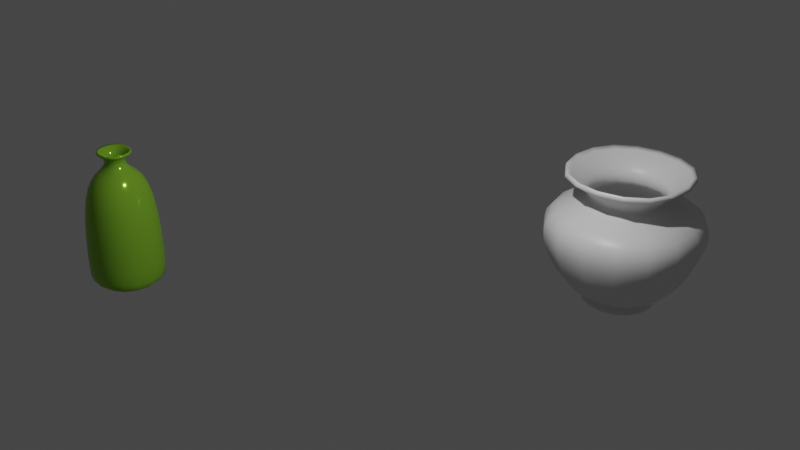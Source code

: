 # Source: vase_with_ref.blend  (saved by Blender 2.80.75; exported with 4.5.12 LTS)
import bpy
from mathutils import Matrix  # noqa: F401  (used for matrix-valued properties, if any)

bpy.ops.wm.read_factory_settings(use_empty=True)
scene = bpy.context.scene
scene.name = 'Scene'

# ---- collections
col_collection = bpy.data.collections.new('Collection'); scene.collection.children.link(col_collection)

# ---- materials (node trees are filled in below, after node groups)
mat_material = bpy.data.materials.new('Material')
mat_material.alpha_threshold = 0.0
mat_material.use_transparent_shadow = False
mat_material.line_color = (0.0, 0.0, 0.0, 1.0)
mat_material_001 = bpy.data.materials.new('Material.001')
mat_material_001.use_transparent_shadow = False

# ---- material node trees
mat_material.use_nodes = True; mat_material.node_tree.nodes.clear()
_N = mat_material.node_tree.nodes; _L = mat_material.node_tree.links
n0 = _N.new('ShaderNodeOutputMaterial'); n0.name = 'Material Output'; n0.location = (300, 300)
n1 = _N.new('ShaderNodeBsdfPrincipled'); n1.name = 'Principled BSDF'; n1.location = (10, 300)
n1.distribution = 'GGX'
n1.subsurface_method = 'BURLEY'
n1.inputs[2].default_value = 0.4
n1.inputs[3].default_value = 1.45
n1.inputs[27].default_value = (0.0, 0.0, 0.0, 1.0)
n1.inputs[28].default_value = 1.0
_L.new(n1.outputs[0], n0.inputs[0])
n0.is_active_output = True
mat_material_001.use_nodes = True; mat_material_001.node_tree.nodes.clear()
_N = mat_material_001.node_tree.nodes; _L = mat_material_001.node_tree.links
n0 = _N.new('ShaderNodeOutputMaterial'); n0.name = 'Material Output'; n0.location = (300, 300)
n1 = _N.new('ShaderNodeBsdfPrincipled'); n1.name = 'Principled BSDF'; n1.location = (10, 300)
n1.distribution = 'GGX'
n1.subsurface_method = 'BURLEY'
n1.inputs[0].default_value = (0.2661, 0.5489, 0.04018, 1.0)
n1.inputs[1].default_value = 0.2629
n1.inputs[2].default_value = 0.1286
n1.inputs[3].default_value = 1.45
n1.inputs[13].default_value = 0.1029
n1.inputs[20].default_value = 0.0
n1.inputs[27].default_value = (0.0, 0.0, 0.0, 1.0)
n1.inputs[28].default_value = 1.0
_L.new(n1.outputs[0], n0.inputs[0])
n0.is_active_output = True

# ---- world
world_world = bpy.data.worlds.new('World'); scene.world = world_world
world_world.use_nodes = True; world_world.node_tree.nodes.clear()
_N = world_world.node_tree.nodes; _L = world_world.node_tree.links
n0 = _N.new('ShaderNodeOutputWorld'); n0.name = 'World Output'; n0.location = (300, 300)
n1 = _N.new('ShaderNodeBackground'); n1.name = 'Background'; n1.location = (10, 300)
n1.inputs[0].default_value = (0.05088, 0.05088, 0.05088, 1.0)
_L.new(n1.outputs[0], n0.inputs[0])
n0.is_active_output = True
world_world.color = (0.05088, 0.05088, 0.05088)
world_world.use_sun_shadow = False
world_world.sun_shadow_jitter_overblur = 0.0

# ---- lights
light_light = bpy.data.lights.new('Light', 'POINT')
light_light.transmission_factor = 0.0
light_light.energy = 1000.0
light_light.shadow_soft_size = 0.1
light_light.shadow_maximum_resolution = 0.006
light_light.use_absolute_resolution = True

# ---- meshes
me_cube = bpy.data.meshes.new('Cube')
me_cube.from_pydata([(1.261, 1.261, 0.7718), (0.6881, 0.6881, -1.0), (1.261, -1.261, 0.7718), (0.6881, -0.6881, -1.0), (-1.261, 1.261, 0.7718), (-0.6881, 0.6881, -1.0), (-1.261, -1.261, 0.7718), (-0.6881, -0.6881, -1.0), (0.64, 0.64, 0.4367), (-0.64, -0.64, 0.4367), (0.64, -0.64, 0.4367), (-0.64, 0.64, 0.4367), (1.636, 1.636, -0.1457), (1.636, -1.636, -0.1457), (-1.636, 1.636, -0.1457), (-1.636, -1.636, -0.1457), (-0.9094, -0.9094, 0.6299), (0.9094, 0.9094, 0.6299), (0.9094, -0.9094, 0.6299), (-0.9094, 0.9094, 0.6299), (-1.627, -1.627, 0.3073), (1.627, 1.627, 0.3073), (1.627, -1.627, 0.3073), (-1.627, 1.627, 0.3073), (1.065, 1.065, -0.7823), (1.065, -1.065, -0.7823), (-1.065, 1.065, -0.7823), (-1.065, -1.065, -0.7823), (0.5423, 0.5423, -0.866), (0.5423, -0.5423, -0.866), (-0.5423, 0.5423, -0.866), (-0.5423, -0.5423, -0.866), (0.7949, 0.7949, -0.9373), (0.7949, -0.7949, -0.9373), (-0.7949, 0.7949, -0.9373), (-0.7949, -0.7949, -0.9373)], [], [(21, 8, 10, 22), (18, 2, 6, 16), (16, 6, 4, 19), (23, 11, 8, 21), (17, 0, 2, 18), (19, 4, 0, 17), (20, 9, 11, 23), (22, 10, 9, 20), (25, 13, 15, 27), (27, 15, 14, 26), (26, 14, 12, 24), (24, 12, 13, 25), (11, 19, 17, 8), (8, 17, 18, 10), (9, 16, 19, 11), (10, 18, 16, 9), (13, 22, 20, 15), (15, 20, 23, 14), (14, 23, 21, 12), (12, 21, 22, 13), (28, 24, 25, 29), (30, 26, 24, 28), (31, 27, 26, 30), (29, 25, 27, 31), (33, 29, 31, 35), (35, 31, 30, 34), (34, 30, 28, 32), (32, 28, 29, 33), (1, 32, 33, 3), (5, 34, 32, 1), (7, 35, 34, 5), (3, 33, 35, 7), (5, 1, 3, 7)])
me_cube.polygons.foreach_set('use_smooth', [True] * 33)
_uv = me_cube.uv_layers.new(name='UVMap')
_uv.uv.foreach_set('vector', [0.267, 0.5, 0.3046, 0.5, 0.3046, 0.75, 0.267, 0.75, 0.6073, 0.25, 0.625, 0.25, 0.625, 0.5, 0.6073, 0.5, 0.6073, 0.5, 0.625, 0.5, 0.625, 0.75, 0.6073, 0.75, 0.767, 0.5, 0.8046, 0.5, 0.8046, 0.75, 0.767, 0.75, 0.3573, 0.5, 0.375, 0.5, 0.375, 0.75, 0.3573, 0.75, 0.8573, 0.5, 0.875, 0.5, 0.875, 0.75, 0.8573, 0.75, 0.517, 0.5, 0.5546, 0.5, 0.5546, 0.75, 0.517, 0.75, 0.517, 0.25, 0.5546, 0.25, 0.5546, 0.5, 0.517, 0.5, 0.4022, 0.25, 0.4648, 0.25, 0.4648, 0.5, 0.4022, 0.5, 0.4022, 0.5, 0.4648, 0.5, 0.4648, 0.75, 0.4022, 0.75, 0.6522, 0.5, 0.7148, 0.5, 0.7148, 0.75, 0.6522, 0.75, 0.1522, 0.5, 0.2148, 0.5, 0.2148, 0.75, 0.1522, 0.75, 0.8046, 0.5, 0.8573, 0.5, 0.8573, 0.75, 0.8046, 0.75, 0.3046, 0.5, 0.3573, 0.5, 0.3573, 0.75, 0.3046, 0.75, 0.5546, 0.5, 0.6073, 0.5, 0.6073, 0.75, 0.5546, 0.75, 0.5546, 0.25, 0.6073, 0.25, 0.6073, 0.5, 0.5546, 0.5, 0.4648, 0.25, 0.517, 0.25, 0.517, 0.5, 0.4648, 0.5, 0.4648, 0.5, 0.517, 0.5, 0.517, 0.75, 0.4648, 0.75, 0.7148, 0.5, 0.767, 0.5, 0.767, 0.75, 0.7148, 0.75, 0.2148, 0.5, 0.267, 0.5, 0.267, 0.75, 0.2148, 0.75, 0.1522, 0.5, 0.1522, 0.5, 0.1522, 0.75, 0.1522, 0.75, 0.6522, 0.5, 0.6522, 0.5, 0.6522, 0.75, 0.6522, 0.75, 0.4022, 0.5, 0.4022, 0.5, 0.4022, 0.75, 0.4022, 0.75, 0.4022, 0.25, 0.4022, 0.25, 0.4022, 0.5, 0.4022, 0.5, 0.3877, 0.25, 0.4022, 0.25, 0.4022, 0.5, 0.3877, 0.5, 0.3877, 0.5, 0.4022, 0.5, 0.4022, 0.75, 0.3877, 0.75, 0.6377, 0.5, 0.6522, 0.5, 0.6522, 0.75, 0.6377, 0.75, 0.1377, 0.5, 0.1522, 0.5, 0.1522, 0.75, 0.1377, 0.75, 0.125, 0.5, 0.1377, 0.5, 0.1377, 0.75, 0.125, 0.75, 0.625, 0.5, 0.6377, 0.5, 0.6377, 0.75, 0.625, 0.75, 0.375, 0.5, 0.3877, 0.5, 0.3877, 0.75, 0.375, 0.75, 0.375, 0.25, 0.3877, 0.25, 0.3877, 0.5, 0.375, 0.5, 0.625, 0.5, 0.625, 0.75, 0.125, 0.75, 0.375, 0.5])
me_cube.materials.append(mat_material)
me_cube.use_remesh_preserve_volume = False
me_cube.use_remesh_preserve_attributes = False
me_cube.use_mirror_vertex_groups = False
me_cube.update()
me_cube_001 = bpy.data.meshes.new('Cube.001')
me_cube_001.from_pydata([(-0.8966, -0.8966, -0.9134), (-0.4326, -0.4326, 1.0), (-0.8966, 0.8966, -0.9134), (-0.4326, 0.4326, 1.0), (0.8966, -0.8966, -0.9134), (0.4326, -0.4326, 1.0), (0.8966, 0.8966, -0.9134), (0.4326, 0.4326, 1.0), (-0.3578, -0.3578, 0.763), (-0.3578, 0.3578, 0.763), (0.3578, 0.3578, 0.763), (0.3578, -0.3578, 0.763), (-0.8036, 0.9766, 0.5191), (0.8036, 0.9766, 0.5191), (0.8036, -0.9766, 0.5191), (-0.8036, -0.9766, 0.5191), (-1.003, 1.003, -0.8384), (1.003, 1.003, -0.8384), (1.003, -1.003, -0.8384), (-1.003, -1.003, -0.8384), (-0.2698, -0.2698, 0.9272), (-0.2698, 0.2698, 0.9272), (0.2698, 0.2698, 0.9272), (0.2698, -0.2698, 0.9272), (-0.2452, 0.2452, 0.8426), (0.2452, 0.2452, 0.8426), (0.2452, -0.2452, 0.8426), (-0.2452, -0.2452, 0.8426)], [], [(20, 1, 3, 21), (21, 3, 7, 22), (22, 7, 5, 23), (23, 5, 1, 20), (14, 11, 8, 15), (13, 10, 11, 14), (12, 9, 10, 13), (15, 8, 9, 12), (19, 15, 12, 16), (16, 12, 13, 17), (17, 13, 14, 18), (18, 14, 15, 19), (4, 18, 19, 0), (6, 17, 18, 4), (2, 16, 17, 6), (0, 19, 16, 2), (26, 23, 20, 27), (25, 22, 23, 26), (24, 21, 22, 25), (27, 20, 21, 24), (8, 27, 24, 9), (9, 24, 25, 10), (10, 25, 26, 11), (11, 26, 27, 8), (0, 2, 6), (0, 6, 4)])
me_cube_001.polygons.foreach_set('use_smooth', [1, 1, 1, 1, 1, 1, 1, 1, 1, 1, 1, 1, 1, 1, 1, 1, 1, 1, 1, 1, 1, 1, 1, 1, 0, 0])
_uv = me_cube_001.uv_layers.new(name='UVMap')
_uv.uv.foreach_set('vector', [0.6093, 0.0, 0.625, 0.0, 0.625, 0.25, 0.6093, 0.25, 0.6093, 0.25, 0.625, 0.25, 0.625, 0.5, 0.6093, 0.5, 0.6093, 0.5, 0.625, 0.5, 0.625, 0.75, 0.6093, 0.75, 0.6093, 0.75, 0.625, 0.75, 0.625, 1.0, 0.6093, 1.0, 0.5649, 0.75, 0.5937, 0.75, 0.5937, 1.0, 0.5649, 1.0, 0.5649, 0.5, 0.5937, 0.5, 0.5937, 0.75, 0.5649, 0.75, 0.5649, 0.25, 0.5937, 0.25, 0.5937, 0.5, 0.5649, 0.5, 0.5649, 0.0, 0.5937, 0.0, 0.5937, 0.25, 0.5649, 0.25, 0.3952, 0.0, 0.5649, 0.0, 0.5649, 0.25, 0.3952, 0.25, 0.3952, 0.25, 0.5649, 0.25, 0.5649, 0.5, 0.3952, 0.5, 0.3952, 0.5, 0.5649, 0.5, 0.5649, 0.75, 0.3952, 0.75, 0.3952, 0.75, 0.5649, 0.75, 0.5649, 1.0, 0.3952, 1.0, 0.375, 0.75, 0.3952, 0.75, 0.3952, 1.0, 0.375, 1.0, 0.375, 0.5, 0.3952, 0.5, 0.3952, 0.75, 0.375, 0.75, 0.375, 0.25, 0.3952, 0.25, 0.3952, 0.5, 0.375, 0.5, 0.375, 0.0, 0.3952, 0.0, 0.3952, 0.25, 0.375, 0.25, 0.5994, 0.75, 0.6093, 0.75, 0.6093, 1.0, 0.5994, 1.0, 0.5994, 0.5, 0.6093, 0.5, 0.6093, 0.75, 0.5994, 0.75, 0.5994, 0.25, 0.6093, 0.25, 0.6093, 0.5, 0.5994, 0.5, 0.5994, 0.0, 0.6093, 0.0, 0.6093, 0.25, 0.5994, 0.25, 0.5937, 0.0, 0.5994, 0.0, 0.5994, 0.25, 0.5937, 0.25, 0.5937, 0.25, 0.5994, 0.25, 0.5994, 0.5, 0.5937, 0.5, 0.5937, 0.5, 0.5994, 0.5, 0.5994, 0.75, 0.5937, 0.75, 0.5937, 0.75, 0.5994, 0.75, 0.5994, 1.0, 0.5937, 1.0, 0.0, 0.0, 0.0, 0.0, 0.0, 0.0, 0.0, 0.0, 0.0, 0.0, 0.0, 0.0])
me_cube_001.materials.append(mat_material_001)
me_cube_001.use_remesh_preserve_volume = False
me_cube_001.use_remesh_preserve_attributes = False
me_cube_001.use_mirror_vertex_groups = False
me_cube_001.update()

# ---- objects
ob_cube = bpy.data.objects.new('Cube', me_cube)
ob_light = bpy.data.objects.new('Light', light_light)
ob_empty = bpy.data.objects.new('Empty', None)
ob_cube_001 = bpy.data.objects.new('Cube.001', me_cube_001)

# ---- transforms, parenting, visibility, modifiers, constraints
ob_cube.location = (4.364, 5.583, 0.0)
ob_cube.scale = (1.0, 1.0, 1.462)
ob_cube.lock_rotations_4d = False
ob_cube.empty_display_type = 'ARROWS'
ob_cube.lineart.crease_threshold = 0.0
_m = ob_cube.modifiers.new('Subdivision', 'SUBSURF')
_m.uv_smooth = 'PRESERVE_CORNERS'
_m.quality = 2
_m.levels = 2
_m.show_only_control_edges = False
_m = ob_cube.modifiers.new('Solidify', 'SOLIDIFY')
_m.thickness = 0.06
_m.nonmanifold_thickness_mode = 'FIXED'
_m.nonmanifold_merge_threshold = 0.0003
ob_light.location = (4.076, 1.005, 5.904)
ob_light.rotation_euler = (0.6503, 0.05522, 1.866)
ob_light.lock_rotations_4d = False
ob_light.empty_display_type = 'ARROWS'
ob_light.color = (0.0, 0.0, 0.0, 0.0)
ob_light.lineart.crease_threshold = 0.0
ob_empty.location = (0.0, 1.705, 0.0)
ob_empty.rotation_euler = (1.571, -0.0, -0.0)
ob_empty.empty_display_type = 'IMAGE'
ob_empty.empty_display_size = 5.0
ob_empty.lineart.crease_threshold = 0.0
ob_cube_001.location = (-3.052, 0.0, 0.0)
ob_cube_001.scale = (0.8095, 0.7745, 1.359)
ob_cube_001.lineart.crease_threshold = 0.0
_m = ob_cube_001.modifiers.new('Subdivision', 'SUBSURF')
_m.uv_smooth = 'PRESERVE_CORNERS'
_m.levels = 2
_m.show_only_control_edges = False
_m = ob_cube_001.modifiers.new('Solidify', 'SOLIDIFY')
_m.thickness = 0.03
_m.nonmanifold_thickness_mode = 'FIXED'
_m.nonmanifold_merge_threshold = 0.0003

# ---- collection membership
col_collection.objects.link(ob_cube)
col_collection.objects.link(ob_light)
col_collection.objects.link(ob_empty)
col_collection.objects.link(ob_cube_001)

# ---- scene / render settings (as saved in the file)
scene.frame_start = 1; scene.frame_end = 250; scene.frame_set(1)
scene.render.engine = 'BLENDER_EEVEE_NEXT'
scene.cycles.use_denoising = False
scene.cycles.samples = 128
scene.cycles.sampling_pattern = 'TABULATED_SOBOL'
scene.cycles.use_adaptive_sampling = False
scene.cycles.use_light_tree = False
scene.view_settings.view_transform = 'Filmic'
bpy.context.view_layer.update()

# ---- added for rendering (the .blend has no active camera): camera
cam_auto = bpy.data.cameras.new('AutoCamera')
cam_auto.lens = 50.0
cam_auto.sensor_width = 36.0
cam_auto.clip_end = 1000.0
ob_auto_camera = bpy.data.objects.new('AutoCamera', cam_auto)
scene.collection.objects.link(ob_auto_camera)
ob_auto_camera.location = (12.7422, -10.8739, 9.33613)
ob_auto_camera.rotation_euler = (1.09748, -7.21219e-08, 0.694738)
scene.camera = ob_auto_camera
bpy.context.view_layer.update()
